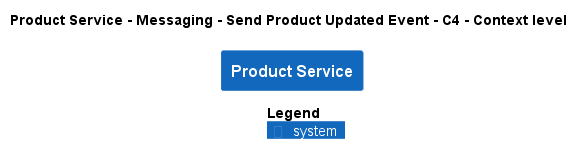

The diagram above was rendered by PlantUML. Its source (embedded in the PNG):
@startuml
!pragma layout smetana
!include ..\..\..\..\..\..\.c4s\C4_Context.puml

AddElementTag("state:new", $bgColor=green, $fontColor=#ffffff, $borderColor=green, $shadowing="False")
AddElementTag("state:changed", $bgColor=orange, $fontColor=#ffffff, $borderColor=orange, $shadowing="False")
AddElementTag("state:removed", $bgColor=red, $fontColor=#ffffff, $borderColor=red, $shadowing="False")

AddRelTag("state:new", $textColor=green, $lineColor=green)
AddRelTag("state:changed", $textColor=orange, $lineColor=orange)
AddRelTag("state:removed", $textColor=red, $lineColor=red)

SHOW_PERSON_PORTRAIT()
LAYOUT_TOP_DOWN()

skinparam linetype polyline

title Product Service - Messaging - Send Product Updated Event - C4 - Context level

System(ECommercePlatform.SoftwareSystems.ProductService, "Product Service", "")



SHOW_LEGEND()
@enduml